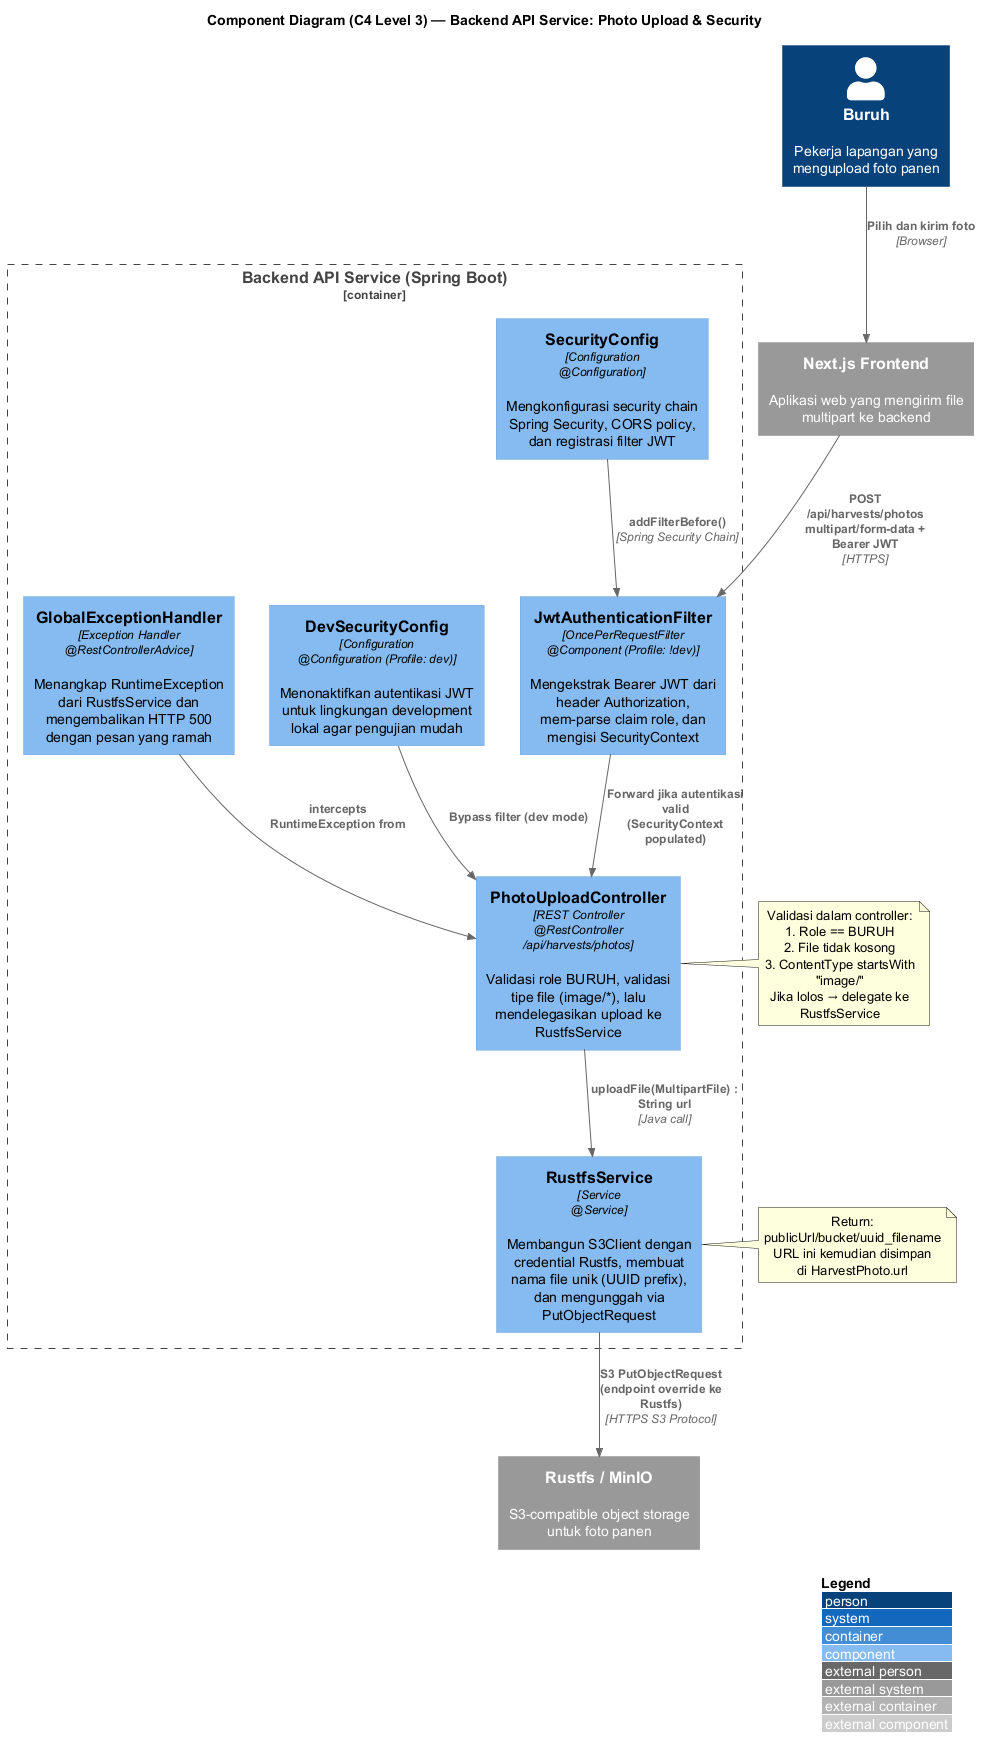

The diagram above was rendered by PlantUML. Its source (embedded in the PNG):
@startuml PhotoUpload_ComponentDiagram
!include https://raw.githubusercontent.com/plantuml-stdlib/C4-PlantUML/master/C4_Component.puml

LAYOUT_WITH_LEGEND()
title Component Diagram (C4 Level 3) — Backend API Service: Photo Upload & Security

Person(buruh, "Buruh", "Pekerja lapangan yang mengupload foto panen")

System_Ext(rustfs, "Rustfs / MinIO", "S3-compatible object storage untuk foto panen")
System_Ext(frontendApp, "Next.js Frontend", "Aplikasi web yang mengirim file multipart ke backend")

Container_Boundary(api, "Backend API Service (Spring Boot)") {

    Component(securityConfig, "SecurityConfig", "Configuration\n@Configuration", "Mengkonfigurasi security chain Spring Security, CORS policy, dan registrasi filter JWT")

    Component(jwtFilter, "JwtAuthenticationFilter", "OncePerRequestFilter\n@Component (Profile: !dev)", "Mengekstrak Bearer JWT dari header Authorization, mem-parse claim role, dan mengisi SecurityContext")

    Component(devSecurity, "DevSecurityConfig", "Configuration\n@Configuration (Profile: dev)", "Menonaktifkan autentikasi JWT untuk lingkungan development lokal agar pengujian mudah")

    Component(photoCtrl, "PhotoUploadController", "REST Controller\n@RestController /api/harvests/photos", "Validasi role BURUH, validasi tipe file (image/*), lalu mendelegasikan upload ke RustfsService")

    Component(rustfsSvc, "RustfsService", "Service\n@Service", "Membangun S3Client dengan credential Rustfs, membuat nama file unik (UUID prefix), dan mengunggah via PutObjectRequest")

    Component(globalExHandler, "GlobalExceptionHandler", "Exception Handler\n@RestControllerAdvice", "Menangkap RuntimeException dari RustfsService dan mengembalikan HTTP 500 dengan pesan yang ramah")
}

' External → API boundary
Rel(frontendApp, jwtFilter, "POST /api/harvests/photos\nmultipart/form-data + Bearer JWT", "HTTPS")
Rel(buruh, frontendApp, "Pilih dan kirim foto", "Browser")

' Internal flow
Rel(securityConfig, jwtFilter, "addFilterBefore()", "Spring Security Chain")
Rel(jwtFilter, photoCtrl, "Forward jika autentikasi valid\n(SecurityContext populated)")
Rel(devSecurity, photoCtrl, "Bypass filter (dev mode)")
Rel(photoCtrl, rustfsSvc, "uploadFile(MultipartFile) : String url", "Java call")
Rel(rustfsSvc, rustfs, "S3 PutObjectRequest\n(endpoint override ke Rustfs)", "HTTPS S3 Protocol")
Rel(globalExHandler, photoCtrl, "intercepts RuntimeException from")

note right of rustfsSvc
  Return: publicUrl/bucket/uuid_filename
  URL ini kemudian disimpan
  di HarvestPhoto.url
end note

note right of photoCtrl
  Validasi dalam controller:
  1. Role == BURUH
  2. File tidak kosong
  3. ContentType startsWith "image/"
  Jika lolos → delegate ke RustfsService
end note

@enduml